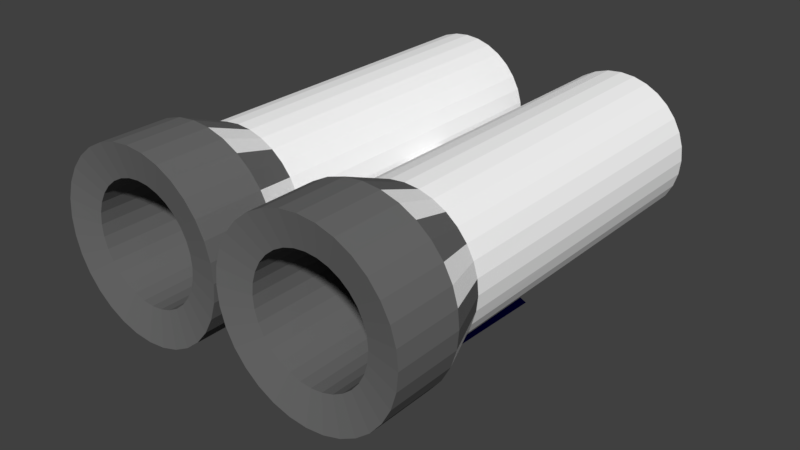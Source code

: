 # Source: ca_on_Upgraded.blend  (saved by Blender 2.78.0; exported with 4.5.12 LTS)
import bpy
from mathutils import Matrix  # noqa: F401  (used for matrix-valued properties, if any)

bpy.ops.wm.read_factory_settings(use_empty=True)
scene = bpy.context.scene
scene.name = 'Scene'

# ---- collections
col_collection_1 = bpy.data.collections.new('Collection 1'); scene.collection.children.link(col_collection_1)
col_collection_2 = bpy.data.collections.new('Collection 2'); scene.collection.children.link(col_collection_2)

# ---- materials (node trees are filled in below, after node groups)
mat_ca_on_body = bpy.data.materials.new('Cañon_body')
mat_ca_on_body.alpha_threshold = 0.0
mat_ca_on_body.use_transparent_shadow = False
mat_ca_on_body.diffuse_color = (1.0, 1.0, 1.0, 1.0)
mat_ca_on_body.roughness = 0.5
mat_ca_on_cabeza = bpy.data.materials.new('Cañon_cabeza')
mat_ca_on_cabeza.alpha_threshold = 0.0
mat_ca_on_cabeza.use_transparent_shadow = False
mat_ca_on_cabeza.diffuse_color = (0.1479, 0.1479, 0.1479, 1.0)
mat_ca_on_cabeza.roughness = 0.5
mat_ca_on_base1 = bpy.data.materials.new('Cañon_base1')
mat_ca_on_base1.alpha_threshold = 0.0
mat_ca_on_base1.use_transparent_shadow = False
mat_ca_on_base1.diffuse_color = (0.001291, 0.0, 0.2186, 1.0)
mat_ca_on_base1.roughness = 0.5
mat_ca_on_body_001 = bpy.data.materials.new('Cañon_body.001')
mat_ca_on_body_001.alpha_threshold = 0.0
mat_ca_on_body_001.use_transparent_shadow = False
mat_ca_on_body_001.diffuse_color = (1.0, 1.0, 1.0, 1.0)
mat_ca_on_body_001.roughness = 0.5
mat_ca_on_cabeza_001 = bpy.data.materials.new('Cañon_cabeza.001')
mat_ca_on_cabeza_001.alpha_threshold = 0.0
mat_ca_on_cabeza_001.use_transparent_shadow = False
mat_ca_on_cabeza_001.diffuse_color = (0.1479, 0.1479, 0.1479, 1.0)
mat_ca_on_cabeza_001.roughness = 0.5
mat_ca_on_base1_001 = bpy.data.materials.new('Cañon_base1.001')
mat_ca_on_base1_001.alpha_threshold = 0.0
mat_ca_on_base1_001.use_transparent_shadow = False
mat_ca_on_base1_001.diffuse_color = (0.001291, 0.0, 0.2186, 1.0)
mat_ca_on_base1_001.roughness = 0.5

# ---- material node trees

# ---- world
world_world = bpy.data.worlds.new('World'); scene.world = world_world
world_world.color = (0.05088, 0.05088, 0.05088)
world_world.use_sun_shadow = False
world_world.sun_shadow_jitter_overblur = 0.0
world_world.cycles.sampling_method = 'MANUAL'

# ---- meshes
me_cylinder_001 = bpy.data.meshes.new('Cylinder.001')
me_cylinder_001.from_pydata([(-0.05953, -0.09207, -0.03746), (-0.05937, 0.1892, -0.04686), (-0.05222, -0.09208, -0.03674), (-0.05023, 0.1892, -0.04596), (-0.0452, -0.09208, -0.03461), (-0.04143, 0.1892, -0.04329), (-0.03872, -0.09208, -0.03115), (-0.03333, 0.1892, -0.03896), (-0.03304, -0.09209, -0.02649), (-0.02622, 0.1892, -0.03313), (-0.02839, -0.09209, -0.02082), (-0.02039, 0.1892, -0.02602), (-0.02493, -0.09209, -0.01434), (-0.01606, 0.1892, -0.01792), (-0.02279, -0.0921, -0.007316), (-0.0134, 0.1891, -0.009127), (-0.02207, -0.0921, -9.384e-06), (-0.01249, 0.1891, 1.761e-05), (-0.02279, -0.0921, 0.007298), (-0.0134, 0.1891, 0.009162), (-0.02492, -0.0921, 0.01432), (-0.01606, 0.1891, 0.01796), (-0.02839, -0.0921, 0.0208), (-0.02039, 0.1891, 0.02606), (-0.03304, -0.09209, 0.02648), (-0.02622, 0.1892, 0.03316), (-0.03872, -0.09209, 0.03113), (-0.03333, 0.1892, 0.03899), (-0.04519, -0.09209, 0.03459), (-0.04143, 0.1892, 0.04332), (-0.05222, -0.09208, 0.03673), (-0.05022, 0.1892, 0.04599), (-0.05953, -0.09208, 0.03745), (-0.05937, 0.1892, 0.04689), (-0.06684, -0.09208, 0.03673), (-0.06851, 0.1892, 0.04599), (-0.07386, -0.09207, 0.03459), (-0.07731, 0.1892, 0.04333), (-0.08034, -0.09207, 0.03113), (-0.08541, 0.1892, 0.03899), (-0.08601, -0.09206, 0.02648), (-0.09251, 0.1892, 0.03316), (-0.09067, -0.09206, 0.0208), (-0.09834, 0.1892, 0.02606), (-0.09413, -0.09206, 0.01432), (-0.1027, 0.1892, 0.01796), (-0.09626, -0.09206, 0.007299), (-0.1053, 0.1892, 0.009164), (-0.09698, -0.09205, -8.49e-06), (-0.1062, 0.1892, 1.869e-05), (-0.09626, -0.09205, -0.007316), (-0.1053, 0.1892, -0.009126), (-0.09413, -0.09205, -0.01434), (-0.1027, 0.1892, -0.01792), (-0.09067, -0.09206, -0.02082), (-0.09835, 0.1892, -0.02602), (-0.08601, -0.09206, -0.02649), (-0.09252, 0.1892, -0.03313), (-0.08034, -0.09206, -0.03115), (-0.08541, 0.1892, -0.03896), (-0.07386, -0.09206, -0.03461), (-0.07731, 0.1892, -0.04329), (-0.06684, -0.09207, -0.03674), (-0.06852, 0.1892, -0.04596), (-0.05953, -0.09646, -0.0586), (-0.0481, -0.09647, -0.05748), (-0.03711, -0.09648, -0.05414), (-0.02698, -0.09648, -0.04873), (-0.0181, -0.09649, -0.04144), (-0.01081, -0.09649, -0.03256), (-0.005398, -0.0965, -0.02243), (-0.002063, -0.0965, -0.01144), (-0.0009372, -0.0965, -1.006e-05), (-0.002063, -0.0965, 0.01142), (-0.005397, -0.0965, 0.02241), (-0.01081, -0.0965, 0.03254), (-0.0181, -0.0965, 0.04142), (-0.02698, -0.09649, 0.04871), (-0.03711, -0.09649, 0.05412), (-0.0481, -0.09648, 0.05746), (-0.05953, -0.09648, 0.05858), (-0.07096, -0.09647, 0.05746), (-0.08195, -0.09646, 0.05412), (-0.09208, -0.09646, 0.04871), (-0.101, -0.09645, 0.04142), (-0.1082, -0.09645, 0.03254), (-0.1137, -0.09644, 0.02241), (-0.117, -0.09644, 0.01142), (-0.1181, -0.09644, -8.684e-06), (-0.117, -0.09644, -0.01144), (-0.1137, -0.09644, -0.02243), (-0.1083, -0.09644, -0.03256), (-0.101, -0.09644, -0.04144), (-0.09208, -0.09645, -0.04873), (-0.08195, -0.09645, -0.05414), (-0.07096, -0.09646, -0.05748), (-0.05946, 0.02512, -0.03745), (-0.05216, 0.02511, -0.03673), (-0.04513, 0.02511, -0.0346), (-0.03865, 0.0251, -0.03114), (-0.03298, 0.0251, -0.02648), (-0.02832, 0.0251, -0.02081), (-0.02486, 0.02509, -0.01433), (-0.02273, 0.02509, -0.007305), (-0.02201, 0.02509, 1.946e-06), (-0.02273, 0.02509, 0.007309), (-0.02486, 0.02509, 0.01434), (-0.02832, 0.02509, 0.02081), (-0.03298, 0.02509, 0.02649), (-0.03865, 0.0251, 0.03114), (-0.04513, 0.0251, 0.03461), (-0.05215, 0.0251, 0.03674), (-0.05946, 0.02511, 0.03746), (-0.06677, 0.02511, 0.03674), (-0.0738, 0.02512, 0.03461), (-0.08027, 0.02512, 0.03115), (-0.08595, 0.02512, 0.02649), (-0.0906, 0.02513, 0.02081), (-0.09407, 0.02513, 0.01434), (-0.0962, 0.02513, 0.00731), (-0.09692, 0.02513, 2.84e-06), (-0.0962, 0.02513, -0.007304), (-0.09407, 0.02513, -0.01433), (-0.09061, 0.02513, -0.02081), (-0.08595, 0.02513, -0.02648), (-0.08027, 0.02513, -0.03114), (-0.0738, 0.02512, -0.0346), (-0.06677, 0.02512, -0.03673), (-0.05945, 0.04855, -0.04687), (-0.0503, 0.04855, -0.04597), (-0.04151, 0.04854, -0.0433), (-0.03341, 0.04854, -0.03897), (-0.0263, 0.04853, -0.03314), (-0.02047, 0.04853, -0.02604), (-0.01614, 0.04853, -0.01793), (-0.01347, 0.04852, -0.009141), (-0.01257, 0.04852, 4.063e-06), (-0.01347, 0.04852, 0.009149), (-0.01614, 0.04852, 0.01794), (-0.02047, 0.04852, 0.02605), (-0.0263, 0.04853, 0.03315), (-0.03341, 0.04853, 0.03898), (-0.04151, 0.04853, 0.04331), (-0.0503, 0.04854, 0.04598), (-0.05945, 0.04854, 0.04688), (-0.06859, 0.04855, 0.04598), (-0.07739, 0.04856, 0.04331), (-0.08549, 0.04856, 0.03898), (-0.09259, 0.04856, 0.03315), (-0.09842, 0.04857, 0.02605), (-0.1028, 0.04857, 0.01794), (-0.1054, 0.04857, 0.00915), (-0.1063, 0.04858, 5.15e-06), (-0.1054, 0.04858, -0.00914), (-0.1028, 0.04858, -0.01793), (-0.09842, 0.04857, -0.02604), (-0.0926, 0.04857, -0.03314), (-0.08549, 0.04857, -0.03897), (-0.07739, 0.04856, -0.0433), (-0.06859, 0.04856, -0.04597), (-0.05034, -0.02176, -0.04598), (-0.04155, -0.02177, -0.04331), (-0.03345, -0.02177, -0.03898), (-0.02634, -0.02178, -0.03315), (-0.02051, -0.02178, -0.02604), (-0.01618, -0.02179, -0.01794), (-0.01351, -0.02179, -0.009148), (-0.01261, -0.02179, -2.713e-06), (-0.01351, -0.02179, 0.009142), (-0.01618, -0.02179, 0.01794), (-0.02051, -0.02179, 0.02604), (-0.02634, -0.02179, 0.03314), (-0.03345, -0.02178, 0.03897), (-0.04155, -0.02178, 0.0433), (-0.05034, -0.02177, 0.04597), (-0.05949, -0.02177, 0.04687), (-0.06863, -0.02176, 0.04597), (-0.07743, -0.02176, 0.0433), (-0.08553, -0.02175, 0.03897), (-0.09263, -0.02175, 0.03314), (-0.09846, -0.02174, 0.02604), (-0.1028, -0.02174, 0.01794), (-0.1055, -0.02174, 0.009143), (-0.1064, -0.02174, -1.625e-06), (-0.1055, -0.02174, -0.009146), (-0.1028, -0.02174, -0.01794), (-0.09846, -0.02174, -0.02604), (-0.09263, -0.02174, -0.03315), (-0.08553, -0.02174, -0.03898), (-0.07743, -0.02175, -0.04331), (-0.06863, -0.02175, -0.04598), (-0.05949, -0.02176, -0.04688), (-0.04808, -0.05253, -0.05747), (-0.03708, -0.05253, -0.05414), (-0.02695, -0.05254, -0.04872), (-0.01807, -0.05254, -0.04144), (-0.01079, -0.05255, -0.03256), (-0.005373, -0.05255, -0.02243), (-0.002038, -0.05256, -0.01144), (-0.0009124, -0.05256, -5.814e-06), (-0.002038, -0.05256, 0.01143), (-0.005372, -0.05256, 0.02242), (-0.01079, -0.05256, 0.03255), (-0.01807, -0.05255, 0.04143), (-0.02695, -0.05255, 0.04871), (-0.03708, -0.05254, 0.05413), (-0.04807, -0.05254, 0.05746), (-0.05951, -0.05253, 0.05859), (-0.07094, -0.05252, 0.05746), (-0.08193, -0.05252, 0.05413), (-0.09206, -0.05251, 0.04871), (-0.1009, -0.05251, 0.04143), (-0.1082, -0.0525, 0.03255), (-0.1136, -0.0525, 0.02242), (-0.117, -0.05249, 0.01143), (-0.1181, -0.05249, -4.443e-06), (-0.117, -0.05249, -0.01144), (-0.1136, -0.05249, -0.02243), (-0.1082, -0.05249, -0.03256), (-0.1009, -0.0525, -0.04144), (-0.09206, -0.0525, -0.04872), (-0.08193, -0.05251, -0.05414), (-0.07094, -0.05251, -0.05747), (-0.05951, -0.05252, -0.0586), (0.05942, -0.09207, -0.03746), (0.05958, 0.1892, -0.04686), (0.06673, -0.09208, -0.03674), (0.06873, 0.1892, -0.04596), (0.07376, -0.09208, -0.03461), (0.07752, 0.1892, -0.04329), (0.08023, -0.09208, -0.03115), (0.08562, 0.1892, -0.03896), (0.08591, -0.09209, -0.02649), (0.09273, 0.1892, -0.03313), (0.09057, -0.09209, -0.02082), (0.09856, 0.1892, -0.02602), (0.09403, -0.09209, -0.01434), (0.1029, 0.1892, -0.01792), (0.09616, -0.0921, -0.007316), (0.1056, 0.1891, -0.009127), (0.09688, -0.0921, -9.384e-06), (0.1065, 0.1891, 1.761e-05), (0.09616, -0.0921, 0.007298), (0.1056, 0.1891, 0.009162), (0.09403, -0.0921, 0.01432), (0.1029, 0.1891, 0.01796), (0.09057, -0.0921, 0.0208), (0.09856, 0.1891, 0.02606), (0.08591, -0.09209, 0.02648), (0.09273, 0.1892, 0.03316), (0.08023, -0.09209, 0.03113), (0.08563, 0.1892, 0.03899), (0.07376, -0.09209, 0.03459), (0.07752, 0.1892, 0.04332), (0.06673, -0.09208, 0.03673), (0.06873, 0.1892, 0.04599), (0.05942, -0.09208, 0.03745), (0.05958, 0.1892, 0.04689), (0.05212, -0.09208, 0.03673), (0.05044, 0.1892, 0.04599), (0.04509, -0.09207, 0.03459), (0.04164, 0.1892, 0.04333), (0.03862, -0.09207, 0.03113), (0.03354, 0.1892, 0.03899), (0.03294, -0.09206, 0.02648), (0.02644, 0.1892, 0.03316), (0.02828, -0.09206, 0.0208), (0.02061, 0.1892, 0.02606), (0.02482, -0.09206, 0.01432), (0.01628, 0.1892, 0.01796), (0.02269, -0.09206, 0.007299), (0.01361, 0.1892, 0.009164), (0.02197, -0.09205, -8.49e-06), (0.01271, 0.1892, 1.869e-05), (0.02269, -0.09205, -0.007316), (0.01361, 0.1892, -0.009126), (0.02482, -0.09205, -0.01434), (0.01628, 0.1892, -0.01792), (0.02828, -0.09206, -0.02082), (0.02061, 0.1892, -0.02602), (0.03294, -0.09206, -0.02649), (0.02644, 0.1892, -0.03313), (0.03861, -0.09206, -0.03115), (0.03354, 0.1892, -0.03896), (0.04509, -0.09206, -0.03461), (0.04164, 0.1892, -0.04329), (0.05212, -0.09207, -0.03674), (0.05044, 0.1892, -0.04596), (0.05942, -0.09646, -0.0586), (0.07085, -0.09647, -0.05748), (0.08184, -0.09648, -0.05414), (0.09197, -0.09648, -0.04873), (0.1009, -0.09649, -0.04144), (0.1081, -0.09649, -0.03256), (0.1136, -0.0965, -0.02243), (0.1169, -0.0965, -0.01144), (0.118, -0.0965, -1.006e-05), (0.1169, -0.0965, 0.01142), (0.1136, -0.0965, 0.02241), (0.1081, -0.0965, 0.03254), (0.1009, -0.0965, 0.04142), (0.09197, -0.09649, 0.04871), (0.08184, -0.09649, 0.05412), (0.07085, -0.09648, 0.05746), (0.05942, -0.09648, 0.05858), (0.04799, -0.09647, 0.05746), (0.037, -0.09646, 0.05412), (0.02687, -0.09646, 0.04871), (0.01799, -0.09645, 0.04142), (0.0107, -0.09645, 0.03254), (0.005288, -0.09644, 0.02241), (0.001953, -0.09644, 0.01142), (0.0008272, -0.09644, -8.684e-06), (0.001953, -0.09644, -0.01144), (0.005287, -0.09644, -0.02243), (0.0107, -0.09644, -0.03256), (0.01799, -0.09644, -0.04144), (0.02687, -0.09645, -0.04873), (0.037, -0.09645, -0.05414), (0.04799, -0.09646, -0.05748), (0.05949, 0.02512, -0.03745), (0.0668, 0.02511, -0.03673), (0.07382, 0.02511, -0.0346), (0.0803, 0.0251, -0.03114), (0.08597, 0.0251, -0.02648), (0.09063, 0.0251, -0.02081), (0.09409, 0.02509, -0.01433), (0.09622, 0.02509, -0.007305), (0.09694, 0.02509, 1.946e-06), (0.09622, 0.02509, 0.007309), (0.09409, 0.02509, 0.01434), (0.09063, 0.02509, 0.02081), (0.08597, 0.02509, 0.02649), (0.0803, 0.0251, 0.03114), (0.07382, 0.0251, 0.03461), (0.0668, 0.0251, 0.03674), (0.05949, 0.02511, 0.03746), (0.05218, 0.02511, 0.03674), (0.04516, 0.02512, 0.03461), (0.03868, 0.02512, 0.03115), (0.03301, 0.02512, 0.02649), (0.02835, 0.02513, 0.02081), (0.02489, 0.02513, 0.01434), (0.02275, 0.02513, 0.00731), (0.02204, 0.02513, 2.84e-06), (0.02275, 0.02513, -0.007304), (0.02489, 0.02513, -0.01433), (0.02835, 0.02513, -0.02081), (0.033, 0.02513, -0.02648), (0.03868, 0.02513, -0.03114), (0.04516, 0.02512, -0.0346), (0.05218, 0.02512, -0.03673), (0.0595, 0.04855, -0.04687), (0.06865, 0.04855, -0.04597), (0.07744, 0.04854, -0.0433), (0.08554, 0.04854, -0.03897), (0.09265, 0.04853, -0.03314), (0.09848, 0.04853, -0.02604), (0.1028, 0.04853, -0.01793), (0.1055, 0.04852, -0.009141), (0.1064, 0.04852, 4.063e-06), (0.1055, 0.04852, 0.009149), (0.1028, 0.04852, 0.01794), (0.09848, 0.04852, 0.02605), (0.09265, 0.04853, 0.03315), (0.08555, 0.04853, 0.03898), (0.07744, 0.04853, 0.04331), (0.06865, 0.04854, 0.04598), (0.0595, 0.04854, 0.04688), (0.05036, 0.04855, 0.04598), (0.04157, 0.04856, 0.04331), (0.03346, 0.04856, 0.03898), (0.02636, 0.04856, 0.03315), (0.02053, 0.04857, 0.02605), (0.0162, 0.04857, 0.01794), (0.01353, 0.04857, 0.00915), (0.01263, 0.04858, 5.15e-06), (0.01353, 0.04858, -0.00914), (0.0162, 0.04858, -0.01793), (0.02053, 0.04857, -0.02604), (0.02636, 0.04857, -0.03314), (0.03346, 0.04857, -0.03897), (0.04156, 0.04856, -0.0433), (0.05036, 0.04856, -0.04597), (0.06861, -0.02176, -0.04598), (0.0774, -0.02177, -0.04331), (0.08551, -0.02177, -0.03898), (0.09261, -0.02178, -0.03315), (0.09844, -0.02178, -0.02604), (0.1028, -0.02179, -0.01794), (0.1054, -0.02179, -0.009148), (0.1063, -0.02179, -2.713e-06), (0.1054, -0.02179, 0.009142), (0.1028, -0.02179, 0.01794), (0.09844, -0.02179, 0.02604), (0.09261, -0.02179, 0.03314), (0.08551, -0.02178, 0.03897), (0.0774, -0.02178, 0.0433), (0.06861, -0.02177, 0.04597), (0.05946, -0.02177, 0.04687), (0.05032, -0.02176, 0.04597), (0.04153, -0.02176, 0.0433), (0.03342, -0.02175, 0.03897), (0.02632, -0.02175, 0.03314), (0.02049, -0.02174, 0.02604), (0.01616, -0.02174, 0.01794), (0.01349, -0.02174, 0.009143), (0.01259, -0.02174, -1.625e-06), (0.01349, -0.02174, -0.009146), (0.01616, -0.02174, -0.01794), (0.02049, -0.02174, -0.02604), (0.02632, -0.02174, -0.03315), (0.03342, -0.02174, -0.03898), (0.04152, -0.02175, -0.04331), (0.05032, -0.02175, -0.04598), (0.05946, -0.02176, -0.04688), (0.07088, -0.05253, -0.05747), (0.08187, -0.05253, -0.05414), (0.092, -0.05254, -0.04872), (0.1009, -0.05254, -0.04144), (0.1082, -0.05255, -0.03256), (0.1136, -0.05255, -0.02243), (0.1169, -0.05256, -0.01144), (0.118, -0.05256, -5.814e-06), (0.1169, -0.05256, 0.01143), (0.1136, -0.05256, 0.02242), (0.1082, -0.05256, 0.03255), (0.1009, -0.05255, 0.04143), (0.092, -0.05255, 0.04871), (0.08187, -0.05254, 0.05413), (0.07088, -0.05254, 0.05746), (0.05945, -0.05253, 0.05859), (0.04802, -0.05252, 0.05746), (0.03702, -0.05252, 0.05413), (0.02689, -0.05251, 0.04871), (0.01801, -0.05251, 0.04143), (0.01073, -0.0525, 0.03255), (0.005313, -0.0525, 0.02242), (0.001978, -0.05249, 0.01143), (0.0008522, -0.05249, -4.443e-06), (0.001978, -0.05249, -0.01144), (0.005312, -0.05249, -0.02243), (0.01073, -0.05249, -0.03256), (0.01801, -0.0525, -0.04144), (0.02689, -0.0525, -0.04872), (0.03702, -0.05251, -0.05414), (0.04801, -0.05251, -0.05747), (0.05945, -0.05252, -0.0586), (-0.02043, 0.1188, -0.02603), (-0.0161, 0.1188, -0.01793), (-0.01344, 0.1188, -0.009134), (-0.01253, 0.1188, 1.084e-05), (-0.01344, 0.1188, 0.009156), (-0.0161, 0.1188, 0.01795), (-0.02043, 0.1188, 0.02605), (-0.02626, 0.1188, 0.03316), (-0.03337, 0.1188, 0.03899), (-0.04147, 0.1188, 0.04332), (-0.05026, 0.1189, 0.04599), (-0.05941, 0.1189, 0.04689), (-0.06855, 0.1189, 0.04599), (-0.07735, 0.1189, 0.04332), (-0.08545, 0.1189, 0.03899), (-0.09255, 0.1189, 0.03316), (-0.09838, 0.1189, 0.02605), (-0.1027, 0.1189, 0.01795), (-0.1054, 0.1189, 0.009157), (-0.1063, 0.1189, 1.192e-05), (-0.1054, 0.1189, -0.009133), (-0.1027, 0.1189, -0.01793), (-0.09838, 0.1189, -0.02603), (-0.03337, 0.1189, -0.03896), (-0.02626, 0.1188, -0.03313), (-0.09256, 0.1189, -0.03313), (-0.08545, 0.1189, -0.03896), (-0.04147, 0.1189, -0.0433), (-0.05027, 0.1189, -0.04596), (-0.06855, 0.1189, -0.04596), (-0.05941, 0.1189, -0.04686), (-0.07735, 0.1189, -0.0433), (0.09852, 0.1188, -0.02603), (0.1028, 0.1188, -0.01793), (0.1055, 0.1188, -0.009134), (0.1064, 0.1188, 1.084e-05), (0.1055, 0.1188, 0.009156), (0.1028, 0.1188, 0.01795), (0.09852, 0.1188, 0.02605), (0.09269, 0.1188, 0.03316), (0.08559, 0.1188, 0.03899), (0.07748, 0.1188, 0.04332), (0.06869, 0.1189, 0.04599), (0.05954, 0.1189, 0.04689), (0.0504, 0.1189, 0.04599), (0.0416, 0.1189, 0.04332), (0.0335, 0.1189, 0.03899), (0.0264, 0.1189, 0.03316), (0.02057, 0.1189, 0.02605), (0.01624, 0.1189, 0.01795), (0.01357, 0.1189, 0.009157), (0.01267, 0.1189, 1.192e-05), (0.01357, 0.1189, -0.009133), (0.01624, 0.1189, -0.01793), (0.02057, 0.1189, -0.02603), (0.08558, 0.1189, -0.03896), (0.09269, 0.1188, -0.03313), (0.0264, 0.1189, -0.03313), (0.0335, 0.1189, -0.03896), (0.07748, 0.1189, -0.0433), (0.06869, 0.1189, -0.04596), (0.0504, 0.1189, -0.04596), (0.05954, 0.1189, -0.04686), (0.0416, 0.1189, -0.0433), (-1.863e-09, 0.1013, 8.995e-06), (-0.01345, 0.08368, 0.009152), (-0.01346, 0.08368, -0.009137), (0.01355, 0.08373, -0.009136), (0.01355, 0.08373, 0.009153), (-0.01347, 0.0661, -0.009139), (-0.01256, 0.0661, 5.757e-06), (-0.01346, 0.0661, 0.009151), (-0.01302, 0.04852, 0.004576), (-0.01302, 0.04852, -0.004568), (-0.01298, 0.1188, 0.004583), (-0.01298, 0.1188, -0.004562), (-0.01254, 0.1013, 9.144e-06), (-0.01344, 0.1013, 0.009154), (-0.01345, 0.1013, -0.009136), (-0.013, 0.08368, 0.00458), (-0.013, 0.08368, -0.004565), (-0.01301, 0.0661, -0.004567), (-0.01301, 0.0661, 0.004578), (-0.01299, 0.1013, -0.004563), (-0.01299, 0.1013, 0.004582), (0.01354, 0.06615, 0.009152), (0.01264, 0.06615, 6.843e-06), (0.01354, 0.06615, -0.009138), (0.01308, 0.04858, -0.004567), (0.01308, 0.04857, 0.004578), (0.01312, 0.1189, -0.004561), (0.01312, 0.1189, 0.004584), (0.01266, 0.1013, 1.023e-05), (0.01356, 0.1013, -0.009135), (0.01356, 0.1013, 0.009155), (0.0131, 0.08373, -0.004564), (0.0131, 0.08373, 0.004581), (0.01309, 0.06615, 0.004579), (0.01309, 0.06615, -0.004566), (0.01311, 0.1013, 0.004583), (0.01311, 0.1013, -0.004562), (-1.863e-09, 0.08367, -0.004565), (-1.863e-09, 0.06609, 5.608e-06), (-1.863e-09, 0.08367, 0.00458), (1.723e-08, 0.06609, -0.004567), (-1.863e-09, 0.06609, 0.004578), (-1.863e-09, 0.1013, -0.004563), (-1.863e-09, 0.1013, 0.004581)], [], [(475, 5, 7, 471), (472, 9, 11, 448), (448, 11, 13, 449), (449, 13, 15, 450), (450, 15, 17, 451, 523), (451, 17, 19, 452, 522), (452, 19, 21, 453), (453, 21, 23, 454), (454, 23, 25, 455), (455, 25, 27, 456), (456, 27, 29, 457), (457, 29, 31, 458), (458, 31, 33, 459), (459, 33, 35, 460), (460, 35, 37, 461), (461, 37, 39, 462), (462, 39, 41, 463), (463, 41, 43, 464), (464, 43, 45, 465), (465, 45, 47, 466), (466, 47, 49, 467), (467, 49, 51, 468), (468, 51, 53, 469), (469, 53, 55, 470), (470, 55, 57, 473), (474, 59, 61, 479), (3, 1, 63, 61, 59, 57, 55, 53, 51, 49, 47, 45, 43, 41, 39, 37, 35, 33, 31, 29, 27, 25, 23, 21, 19, 17, 15, 13, 11, 9, 7, 5), (12, 14, 103, 102), (2, 0, 64, 65), (4, 2, 65, 66), (6, 4, 66, 67), (8, 6, 67, 68), (10, 8, 68, 69), (12, 10, 69, 70), (14, 12, 70, 71), (16, 14, 71, 72), (18, 16, 72, 73), (20, 18, 73, 74), (22, 20, 74, 75), (24, 22, 75, 76), (26, 24, 76, 77), (28, 26, 77, 78), (30, 28, 78, 79), (32, 30, 79, 80), (34, 32, 80, 81), (36, 34, 81, 82), (38, 36, 82, 83), (40, 38, 83, 84), (42, 40, 84, 85), (44, 42, 85, 86), (46, 44, 86, 87), (48, 46, 87, 88), (50, 48, 88, 89), (52, 50, 89, 90), (54, 52, 90, 91), (56, 54, 91, 92), (58, 56, 92, 93), (60, 58, 93, 94), (62, 60, 94, 95), (0, 62, 95, 64), (96, 97, 98, 99, 100, 101, 102, 103, 104, 105, 106, 107, 108, 109, 110, 111, 112, 113, 114, 115, 116, 117, 118, 119, 120, 121, 122, 123, 124, 125, 126, 127), (40, 42, 117, 116), (14, 16, 104, 103), (42, 44, 118, 117), (16, 18, 105, 104), (44, 46, 119, 118), (18, 20, 106, 105), (46, 48, 120, 119), (20, 22, 107, 106), (48, 50, 121, 120), (22, 24, 108, 107), (50, 52, 122, 121), (24, 26, 109, 108), (52, 54, 123, 122), (26, 28, 110, 109), (0, 2, 97, 96), (54, 56, 124, 123), (28, 30, 111, 110), (2, 4, 98, 97), (56, 58, 125, 124), (30, 32, 112, 111), (4, 6, 99, 98), (58, 60, 126, 125), (32, 34, 113, 112), (6, 8, 100, 99), (60, 62, 127, 126), (34, 36, 114, 113), (8, 10, 101, 100), (62, 0, 96, 127), (36, 38, 115, 114), (10, 12, 102, 101), (38, 40, 116, 115), (190, 159, 128, 191), (189, 158, 159, 190), (188, 157, 158, 189), (187, 156, 157, 188), (186, 155, 156, 187), (185, 154, 155, 186), (184, 153, 154, 185), (183, 152, 153, 184), (182, 151, 152, 183), (181, 150, 151, 182), (180, 149, 150, 181), (179, 148, 149, 180), (178, 147, 148, 179), (177, 146, 147, 178), (176, 145, 146, 177), (175, 144, 145, 176), (174, 143, 144, 175), (173, 142, 143, 174), (172, 141, 142, 173), (171, 140, 141, 172), (170, 139, 140, 171), (169, 138, 139, 170), (168, 137, 138, 169), (167, 136, 520, 137, 168), (166, 135, 521, 136, 167), (165, 134, 135, 166), (164, 133, 134, 165), (163, 132, 133, 164), (162, 131, 132, 163), (161, 130, 131, 162), (160, 129, 130, 161), (191, 128, 129, 160), (223, 191, 160, 192), (192, 160, 161, 193), (193, 161, 162, 194), (194, 162, 163, 195), (195, 163, 164, 196), (196, 164, 165, 197), (197, 165, 166, 198), (198, 166, 167, 199), (199, 167, 168, 200), (200, 168, 169, 201), (201, 169, 170, 202), (202, 170, 171, 203), (203, 171, 172, 204), (204, 172, 173, 205), (205, 173, 174, 206), (206, 174, 175, 207), (207, 175, 176, 208), (208, 176, 177, 209), (209, 177, 178, 210), (210, 178, 179, 211), (211, 179, 180, 212), (212, 180, 181, 213), (213, 181, 182, 214), (214, 182, 183, 215), (215, 183, 184, 216), (216, 184, 185, 217), (217, 185, 186, 218), (218, 186, 187, 219), (219, 187, 188, 220), (220, 188, 189, 221), (221, 189, 190, 222), (222, 190, 191, 223), (95, 222, 223, 64), (94, 221, 222, 95), (93, 220, 221, 94), (92, 219, 220, 93), (91, 218, 219, 92), (90, 217, 218, 91), (89, 216, 217, 90), (88, 215, 216, 89), (87, 214, 215, 88), (86, 213, 214, 87), (85, 212, 213, 86), (84, 211, 212, 85), (83, 210, 211, 84), (82, 209, 210, 83), (81, 208, 209, 82), (80, 207, 208, 81), (79, 206, 207, 80), (78, 205, 206, 79), (77, 204, 205, 78), (76, 203, 204, 77), (75, 202, 203, 76), (74, 201, 202, 75), (73, 200, 201, 74), (72, 199, 200, 73), (71, 198, 199, 72), (70, 197, 198, 71), (69, 196, 197, 70), (68, 195, 196, 69), (67, 194, 195, 68), (66, 193, 194, 67), (65, 192, 193, 66), (64, 223, 192, 65), (474, 157, 156, 473), (472, 132, 131, 471), (478, 128, 159, 477), (476, 3, 5, 475), (476, 478, 1, 3), (479, 61, 63, 477), (507, 229, 231, 503), (504, 233, 235, 480), (480, 235, 237, 481), (481, 237, 239, 482), (482, 239, 241, 483), (483, 241, 243, 484), (484, 243, 245, 485), (485, 245, 247, 486), (486, 247, 249, 487), (487, 249, 251, 488), (488, 251, 253, 489), (489, 253, 255, 490), (490, 255, 257, 491), (491, 257, 259, 492), (492, 259, 261, 493), (493, 261, 263, 494), (494, 263, 265, 495), (495, 265, 267, 496), (496, 267, 269, 497), (497, 269, 271, 498), (498, 271, 273, 499, 539), (499, 273, 275, 500, 538), (500, 275, 277, 501), (501, 277, 279, 502), (502, 279, 281, 505), (506, 283, 285, 511), (227, 225, 287, 285, 283, 281, 279, 277, 275, 273, 271, 269, 267, 265, 263, 261, 259, 257, 255, 253, 251, 249, 247, 245, 243, 241, 239, 237, 235, 233, 231, 229), (236, 238, 327, 326), (226, 224, 288, 289), (228, 226, 289, 290), (230, 228, 290, 291), (232, 230, 291, 292), (234, 232, 292, 293), (236, 234, 293, 294), (238, 236, 294, 295), (240, 238, 295, 296), (242, 240, 296, 297), (244, 242, 297, 298), (246, 244, 298, 299), (248, 246, 299, 300), (250, 248, 300, 301), (252, 250, 301, 302), (254, 252, 302, 303), (256, 254, 303, 304), (258, 256, 304, 305), (260, 258, 305, 306), (262, 260, 306, 307), (264, 262, 307, 308), (266, 264, 308, 309), (268, 266, 309, 310), (270, 268, 310, 311), (272, 270, 311, 312), (274, 272, 312, 313), (276, 274, 313, 314), (278, 276, 314, 315), (280, 278, 315, 316), (282, 280, 316, 317), (284, 282, 317, 318), (286, 284, 318, 319), (224, 286, 319, 288), (320, 321, 322, 323, 324, 325, 326, 327, 328, 329, 330, 331, 332, 333, 334, 335, 336, 337, 338, 339, 340, 341, 342, 343, 344, 345, 346, 347, 348, 349, 350, 351), (264, 266, 341, 340), (238, 240, 328, 327), (266, 268, 342, 341), (240, 242, 329, 328), (268, 270, 343, 342), (242, 244, 330, 329), (270, 272, 344, 343), (244, 246, 331, 330), (272, 274, 345, 344), (246, 248, 332, 331), (274, 276, 346, 345), (248, 250, 333, 332), (276, 278, 347, 346), (250, 252, 334, 333), (224, 226, 321, 320), (278, 280, 348, 347), (252, 254, 335, 334), (226, 228, 322, 321), (280, 282, 349, 348), (254, 256, 336, 335), (228, 230, 323, 322), (282, 284, 350, 349), (256, 258, 337, 336), (230, 232, 324, 323), (284, 286, 351, 350), (258, 260, 338, 337), (232, 234, 325, 324), (286, 224, 320, 351), (260, 262, 339, 338), (234, 236, 326, 325), (262, 264, 340, 339), (414, 383, 352, 415), (413, 382, 383, 414), (412, 381, 382, 413), (411, 380, 381, 412), (410, 379, 380, 411), (409, 378, 379, 410), (408, 377, 378, 409), (407, 376, 536, 377, 408), (406, 375, 537, 376, 407), (405, 374, 375, 406), (404, 373, 374, 405), (403, 372, 373, 404), (402, 371, 372, 403), (401, 370, 371, 402), (400, 369, 370, 401), (399, 368, 369, 400), (398, 367, 368, 399), (397, 366, 367, 398), (396, 365, 366, 397), (395, 364, 365, 396), (394, 363, 364, 395), (393, 362, 363, 394), (392, 361, 362, 393), (391, 360, 361, 392), (390, 359, 360, 391), (389, 358, 359, 390), (388, 357, 358, 389), (387, 356, 357, 388), (386, 355, 356, 387), (385, 354, 355, 386), (384, 353, 354, 385), (415, 352, 353, 384), (447, 415, 384, 416), (416, 384, 385, 417), (417, 385, 386, 418), (418, 386, 387, 419), (419, 387, 388, 420), (420, 388, 389, 421), (421, 389, 390, 422), (422, 390, 391, 423), (423, 391, 392, 424), (424, 392, 393, 425), (425, 393, 394, 426), (426, 394, 395, 427), (427, 395, 396, 428), (428, 396, 397, 429), (429, 397, 398, 430), (430, 398, 399, 431), (431, 399, 400, 432), (432, 400, 401, 433), (433, 401, 402, 434), (434, 402, 403, 435), (435, 403, 404, 436), (436, 404, 405, 437), (437, 405, 406, 438), (438, 406, 407, 439), (439, 407, 408, 440), (440, 408, 409, 441), (441, 409, 410, 442), (442, 410, 411, 443), (443, 411, 412, 444), (444, 412, 413, 445), (445, 413, 414, 446), (446, 414, 415, 447), (319, 446, 447, 288), (318, 445, 446, 319), (317, 444, 445, 318), (316, 443, 444, 317), (315, 442, 443, 316), (314, 441, 442, 315), (313, 440, 441, 314), (312, 439, 440, 313), (311, 438, 439, 312), (310, 437, 438, 311), (309, 436, 437, 310), (308, 435, 436, 309), (307, 434, 435, 308), (306, 433, 434, 307), (305, 432, 433, 306), (304, 431, 432, 305), (303, 430, 431, 304), (302, 429, 430, 303), (301, 428, 429, 302), (300, 427, 428, 301), (299, 426, 427, 300), (298, 425, 426, 299), (297, 424, 425, 298), (296, 423, 424, 297), (295, 422, 423, 296), (294, 421, 422, 295), (293, 420, 421, 294), (292, 419, 420, 293), (291, 418, 419, 292), (290, 417, 418, 291), (289, 416, 417, 290), (288, 447, 416, 289), (506, 381, 380, 505), (504, 356, 355, 503), (510, 352, 383, 509), (508, 227, 229, 507), (508, 510, 225, 227), (511, 285, 287, 509), (382, 511, 509, 383), (353, 352, 510, 508), (353, 508, 507, 354), (225, 510, 509, 287), (233, 504, 503, 231), (283, 506, 505, 281), (381, 506, 511, 382), (379, 502, 505, 380), (378, 501, 502, 379), (377, 535, 515, 541, 500, 501, 378), (548, 538, 500, 541), (547, 539, 499, 540), (374, 497, 498, 542, 516, 533, 375), (373, 496, 497, 374), (372, 495, 496, 373), (371, 494, 495, 372), (370, 493, 494, 371), (369, 492, 493, 370), (368, 491, 492, 369), (367, 490, 491, 368), (366, 489, 490, 367), (365, 488, 489, 366), (364, 487, 488, 365), (363, 486, 487, 364), (362, 485, 486, 363), (361, 484, 485, 362), (360, 483, 484, 361), (359, 482, 483, 360), (358, 481, 482, 359), (357, 480, 481, 358), (356, 504, 480, 357), (354, 507, 503, 355), (158, 479, 477, 159), (129, 128, 478, 476), (129, 476, 475, 130), (1, 478, 477, 63), (9, 472, 471, 7), (59, 474, 473, 57), (157, 474, 479, 158), (155, 470, 473, 156), (154, 469, 470, 155), (153, 468, 469, 154), (152, 467, 468, 153), (151, 466, 467, 152), (150, 465, 466, 151), (149, 464, 465, 150), (148, 463, 464, 149), (147, 462, 463, 148), (146, 461, 462, 147), (145, 460, 461, 146), (144, 459, 460, 145), (143, 458, 459, 144), (142, 457, 458, 143), (141, 456, 457, 142), (140, 455, 456, 141), (139, 454, 455, 140), (138, 453, 454, 139), (137, 519, 513, 525, 452, 453, 138), (532, 522, 452, 525), (531, 523, 451, 524), (134, 449, 450, 526, 514, 517, 135), (133, 448, 449, 134), (132, 472, 448, 133), (130, 475, 471, 131), (546, 543, 515, 535), (546, 534, 550, 552), (530, 527, 513, 519), (518, 529, 552, 550), (521, 529, 518, 136), (135, 517, 529, 521), (517, 514, 528, 529), (520, 530, 519, 137), (136, 518, 530, 520), (524, 532, 555, 512), (531, 524, 512, 554), (514, 526, 531, 528), (526, 450, 523, 531), (527, 532, 525, 513), (528, 531, 554, 549), (524, 451, 522, 532), (537, 545, 534, 376), (375, 533, 545, 537), (533, 516, 544, 545), (536, 546, 535, 377), (376, 534, 546, 536), (543, 546, 552, 549), (534, 545, 553, 550), (516, 542, 547, 544), (542, 498, 539, 547), (543, 548, 541, 515), (540, 548, 554, 512), (540, 499, 538, 548), (548, 543, 549, 554), (545, 544, 551, 553), (544, 547, 555, 551), (547, 540, 512, 555), (527, 530, 553, 551), (530, 518, 550, 553), (532, 527, 551, 555), (529, 528, 549, 552)])
me_cylinder_001.polygons.foreach_set('material_index', [0, 0, 0, 0, 0, 0, 0, 0, 0, 0, 0, 0, 0, 0, 0, 0, 0, 0, 0, 0, 0, 0, 0, 0, 0, 0, 0, 1, 1, 1, 1, 1, 1, 1, 1, 1, 1, 1, 1, 1, 1, 1, 1, 1, 1, 1, 1, 1, 1, 1, 1, 1, 1, 1, 1, 1, 1, 1, 1, 1, 1, 1, 1, 1, 1, 1, 1, 1, 1, 1, 1, 1, 1, 1, 1, 1, 1, 1, 1, 1, 1, 1, 1, 1, 1, 1, 1, 1, 1, 1, 1, 1, 0, 0, 0, 0, 0, 0, 0, 0, 0, 0, 0, 0, 0, 0, 0, 0, 0, 0, 0, 0, 0, 0, 0, 0, 0, 0, 0, 0, 0, 0, 0, 0, 1, 0, 0, 1, 1, 0, 0, 1, 1, 0, 0, 1, 1, 0, 0, 1, 1, 0, 0, 1, 1, 0, 0, 1, 1, 0, 0, 1, 1, 0, 0, 1, 1, 1, 1, 1, 1, 1, 1, 1, 1, 1, 1, 1, 1, 1, 1, 1, 1, 1, 1, 1, 1, 1, 1, 1, 1, 1, 1, 1, 1, 1, 1, 1, 0, 0, 0, 0, 0, 0, 0, 0, 0, 0, 0, 0, 0, 0, 0, 0, 0, 0, 0, 0, 0, 0, 0, 0, 0, 0, 0, 0, 0, 0, 0, 0, 0, 1, 1, 1, 1, 1, 1, 1, 1, 1, 1, 1, 1, 1, 1, 1, 1, 1, 1, 1, 1, 1, 1, 1, 1, 1, 1, 1, 1, 1, 1, 1, 1, 1, 1, 1, 1, 1, 1, 1, 1, 1, 1, 1, 1, 1, 1, 1, 1, 1, 1, 1, 1, 1, 1, 1, 1, 1, 1, 1, 1, 1, 1, 1, 1, 1, 0, 0, 0, 0, 0, 0, 0, 0, 0, 0, 0, 0, 0, 0, 0, 0, 0, 0, 0, 0, 0, 0, 0, 0, 0, 0, 0, 0, 0, 0, 0, 0, 1, 0, 0, 1, 1, 0, 0, 1, 1, 0, 0, 1, 1, 0, 0, 1, 1, 0, 0, 1, 1, 0, 0, 1, 1, 0, 0, 1, 1, 0, 0, 1, 1, 1, 1, 1, 1, 1, 1, 1, 1, 1, 1, 1, 1, 1, 1, 1, 1, 1, 1, 1, 1, 1, 1, 1, 1, 1, 1, 1, 1, 1, 1, 1, 0, 0, 0, 0, 0, 0, 0, 0, 0, 0, 0, 0, 0, 0, 0, 0, 0, 0, 0, 0, 0, 0, 0, 0, 0, 0, 0, 0, 0, 0, 0, 0, 0, 0, 0, 0, 0, 0, 0, 0, 0, 0, 0, 0, 0, 0, 0, 0, 0, 0, 0, 0, 0, 0, 0, 0, 0, 0, 0, 0, 0, 0, 0, 0, 0, 0, 0, 0, 0, 0, 0, 0, 0, 0, 0, 0, 0, 0, 0, 0, 0, 0, 0, 0, 0, 0, 0, 0, 0, 0, 0, 0, 0, 0, 0, 0, 0, 0, 0, 0, 0, 0, 0, 0, 0, 0])
me_cylinder_001.materials.append(mat_ca_on_body)
me_cylinder_001.materials.append(mat_ca_on_cabeza)
me_cylinder_001.materials.append(mat_ca_on_base1)
me_cylinder_001.use_remesh_preserve_volume = False
me_cylinder_001.use_remesh_preserve_attributes = False
me_cylinder_001.use_mirror_vertex_groups = False
me_cylinder_001.update()
me_cylinder_000 = bpy.data.meshes.new('Cylinder.000')
me_cylinder_000.from_pydata([(0.02213, 0.03877, 0.02836), (-0.001325, -0.03953, 0.02782), (-0.02189, -0.03877, 0.02822), (-0.02044, 0.0007525, 0.02823), (-0.002058, -0.06148, 0.001049), (0.03218, -0.001165, 0.001158), (0.03443, 0.06032, 0.001181), (0.001572, 0.03952, 0.02785), (0.01924, -0.04028, 0.02832), (-0.01899, 0.04028, 0.02825), (0.02068, -0.0007544, 0.02834), (0.0001948, 6.893e-06, 0.001073), (0.02993, -0.06265, 0.001134), (-0.03179, 0.001179, 0.0009879), (-0.03404, -0.0603, 0.0009641), (-0.02954, 0.06266, 0.001012), (0.002448, 0.06149, 0.001096), (0.01185, 0.03915, 0.0281), (0.02141, 0.01901, 0.02835), (-0.02116, -0.01901, 0.02822), (-0.01161, -0.03915, 0.02802), (-0.01972, 0.02051, 0.02824), (0.008956, -0.0399, 0.02807), (0.01996, -0.02052, 0.02833), (-0.00871, 0.0399, 0.02805), (0.01877, -0.0006843, 0.02822), (-0.01853, 0.0006824, 0.02812), (0.000806, 0.01865, 0.02818), (-0.0005607, -0.01865, 0.02817), (0.01283, -0.01367, 0.0282), (0.01379, 0.0127, 0.02821), (-0.01258, 0.01367, 0.02814), (-0.01355, -0.0127, 0.02813), (-0.01859, 0.0006755, 0.05212), (5.833e-05, -7.849e-06, 0.05229), (0.000742, 0.01864, 0.05218), (0.01871, -0.0006912, 0.05222), (-0.0006247, -0.01866, 0.05217), (0.01276, -0.01368, 0.0522), (0.01373, 0.0127, 0.05221), (-0.01264, 0.01366, 0.05214), (-0.01361, -0.01271, 0.05213), (-0.01358, -0.01271, 0.04013), (-0.0005927, -0.01865, 0.04017), (0.01376, 0.0127, 0.04021), (0.000774, 0.01864, 0.04018), (0.01279, -0.01367, 0.0402), (0.01874, -0.0006877, 0.04022), (-0.01261, 0.01367, 0.04014), (-0.01856, 0.000679, 0.04012), (-0.01356, -0.01271, 0.03413), (-0.0006087, -0.01866, 0.04617), (0.01378, 0.0127, 0.03421), (0.000758, 0.01864, 0.04618), (0.01278, -0.01368, 0.0462), (0.01872, -0.0006894, 0.04622), (-0.01263, 0.01366, 0.04614), (-0.01857, 0.0006773, 0.04612), (-0.0136, -0.01271, 0.04613), (-0.0005767, -0.01865, 0.03417), (0.01374, 0.0127, 0.04621), (0.00079, 0.01865, 0.03418), (0.01281, -0.01367, 0.0342), (0.01876, -0.000686, 0.03422), (-0.0126, 0.01367, 0.03414), (-0.01854, 0.0006807, 0.03412), (-0.01356, -0.01271, 0.03113), (-0.0006167, -0.01866, 0.04917), (0.01378, 0.0127, 0.03121), (0.00075, 0.01864, 0.04918), (0.01277, -0.01368, 0.0492), (0.01872, -0.0006903, 0.04922), (-0.01264, 0.01366, 0.04914), (-0.01858, 0.0006764, 0.04912), (-0.01359, -0.01271, 0.04313), (-0.0005847, -0.01865, 0.03717), (0.01375, 0.0127, 0.04321), (0.000782, 0.01865, 0.03718), (0.0128, -0.01367, 0.0372), (0.01875, -0.0006868, 0.03722), (-0.0126, 0.01367, 0.03714), (-0.01855, 0.0006799, 0.03712), (-0.01357, -0.01271, 0.03713), (-0.0006007, -0.01865, 0.04317), (0.01377, 0.0127, 0.03721), (0.000766, 0.01864, 0.04318), (0.01279, -0.01368, 0.0432), (0.01873, -0.0006886, 0.04322), (-0.01262, 0.01366, 0.04314), (-0.01857, 0.0006781, 0.04312), (-0.0136, -0.01271, 0.04913), (-0.0005687, -0.01865, 0.03117), (0.01374, 0.0127, 0.04921), (0.000798, 0.01865, 0.03118), (0.01282, -0.01367, 0.0312), (0.01876, -0.0006851, 0.03122), (-0.01259, 0.01367, 0.03114), (-0.01853, 0.0006816, 0.03112), (-0.0006366, -0.02052, 0.03101), (-0.0006454, -0.02052, 0.03431), (0.0008667, 0.02051, 0.03103), (0.0008579, 0.02051, 0.03433), (0.01409, -0.01504, 0.03106), (0.01408, -0.01504, 0.03436), (0.02063, -0.0007534, 0.03108), (0.02062, -0.0007544, 0.03438), (-0.01386, 0.01504, 0.03099), (-0.01387, 0.01503, 0.03429), (-0.0204, 0.00075, 0.03097), (-0.02041, 0.000749, 0.03427), (-0.01493, -0.01398, 0.03428), (0.01514, 0.01397, 0.03437), (-0.01492, -0.01398, 0.03098), (0.01515, 0.01397, 0.03107), (-0.0006526, -0.02052, 0.03701), (-0.0006614, -0.02052, 0.04031), (0.0008507, 0.02051, 0.03703), (0.0008419, 0.02051, 0.04033), (0.01407, -0.01504, 0.03706), (0.01406, -0.01504, 0.04036), (0.02061, -0.0007551, 0.03708), (0.0206, -0.0007561, 0.04038), (-0.01387, 0.01503, 0.03699), (-0.01388, 0.01503, 0.04029), (-0.02041, 0.0007482, 0.03697), (-0.02042, 0.0007473, 0.04027), (-0.01495, -0.01398, 0.04028), (0.01513, 0.01397, 0.04037), (-0.01494, -0.01398, 0.03698), (0.01514, 0.01397, 0.03707), (-0.0006686, -0.02052, 0.04301), (-0.0006774, -0.02052, 0.04631), (0.0008347, 0.02051, 0.04303), (0.0008259, 0.02051, 0.04633), (0.01406, -0.01504, 0.04306), (0.01405, -0.01504, 0.04636), (0.0206, -0.0007569, 0.04308), (0.02059, -0.0007578, 0.04638), (-0.01389, 0.01503, 0.04299), (-0.0139, 0.01503, 0.04629), (-0.02043, 0.0007465, 0.04297), (-0.02044, 0.0007456, 0.04627), (-0.01496, -0.01398, 0.04628), (0.01511, 0.01397, 0.04637), (-0.01495, -0.01398, 0.04298), (0.01512, 0.01397, 0.04307), (-0.0006846, -0.02052, 0.04901), (-0.0006934, -0.02052, 0.05231), (0.0008187, 0.02051, 0.04903), (0.0008099, 0.02051, 0.05233), (0.02057, -0.0007595, 0.05238), (0.01403, -0.01504, 0.05236), (0.0151, 0.01397, 0.05237), (-0.01392, 0.01503, 0.05229), (-0.02046, 0.0007438, 0.05227), (-0.01498, -0.01398, 0.05228), (0.01404, -0.01504, 0.04906), (0.02058, -0.0007586, 0.04908), (-0.01391, 0.01503, 0.04899), (-0.02045, 0.0007448, 0.04897), (-0.01497, -0.01398, 0.04898), (0.0151, 0.01397, 0.04907)], [], [(14, 13, 11, 4), (2, 19, 3, 13, 14), (1, 20, 2, 14, 4), (3, 21, 9, 15, 13), (8, 22, 1, 4, 12), (10, 23, 8, 12, 5), (9, 24, 7, 16, 15), (13, 15, 16, 11), (4, 11, 5, 12), (32, 19, 2, 20), (11, 16, 6, 5), (7, 17, 0, 6, 16), (0, 18, 10, 5, 6), (31, 21, 3, 26), (92, 69, 148, 161), (29, 28, 1, 22), (23, 29, 22, 8), (10, 25, 29, 23), (38, 37, 147, 151), (18, 30, 25, 10), (0, 17, 30, 18), (17, 7, 27, 30), (69, 72, 158, 148), (7, 24, 31, 27), (24, 9, 21, 31), (28, 32, 20, 1), (36, 38, 151, 150), (26, 3, 19, 32), (39, 35, 34, 36), (36, 34, 37, 38), (35, 40, 33, 34), (34, 33, 41, 37), (72, 73, 159, 158), (37, 41, 155, 147), (71, 92, 161, 157), (41, 33, 154, 155), (45, 44, 127, 117), (77, 80, 122, 116), (48, 45, 117, 123), (84, 77, 116, 129), (49, 48, 123, 125), (82, 75, 114, 128), (44, 47, 121, 127), (75, 78, 118, 114), (66, 91, 98, 112), (62, 59, 99, 103), (68, 93, 100, 113), (63, 62, 103, 105), (93, 96, 106, 100), (50, 65, 109, 110), (96, 97, 108, 106), (52, 63, 105, 111), (87, 76, 145, 136), (60, 55, 137, 143), (88, 89, 140, 138), (58, 57, 141, 142), (55, 54, 135, 137), (85, 88, 138, 132), (76, 85, 132, 145), (54, 51, 131, 135), (46, 47, 87, 86), (43, 46, 86, 83), (42, 43, 83, 74), (44, 45, 85, 76), (45, 48, 88, 85), (48, 49, 89, 88), (47, 44, 76, 87), (49, 42, 74, 89), (26, 32, 66, 97), (25, 30, 68, 95), (31, 26, 97, 96), (27, 31, 96, 93), (30, 27, 93, 68), (32, 28, 91, 66), (28, 29, 94, 91), (29, 25, 95, 94), (62, 63, 79, 78), (59, 62, 78, 75), (50, 59, 75, 82), (52, 61, 77, 84), (61, 64, 80, 77), (64, 65, 81, 80), (63, 52, 84, 79), (65, 50, 82, 81), (57, 58, 90, 73), (55, 60, 92, 71), (56, 57, 73, 72), (53, 56, 72, 69), (60, 53, 69, 92), (58, 51, 67, 90), (51, 54, 70, 67), (54, 55, 71, 70), (102, 104, 105, 103), (98, 102, 103, 99), (112, 98, 99, 110), (113, 100, 101, 111), (100, 106, 107, 101), (106, 108, 109, 107), (104, 113, 111, 105), (108, 112, 110, 109), (59, 50, 110, 99), (91, 94, 102, 98), (61, 52, 111, 101), (94, 95, 104, 102), (64, 61, 101, 107), (97, 66, 112, 108), (65, 64, 107, 109), (95, 68, 113, 104), (124, 128, 126, 125), (120, 129, 127, 121), (122, 124, 125, 123), (116, 122, 123, 117), (129, 116, 117, 127), (128, 114, 115, 126), (114, 118, 119, 115), (118, 120, 121, 119), (80, 81, 124, 122), (43, 42, 126, 115), (79, 84, 129, 120), (46, 43, 115, 119), (81, 82, 128, 124), (78, 79, 120, 118), (47, 46, 119, 121), (42, 49, 125, 126), (140, 144, 142, 141), (136, 145, 143, 137), (138, 140, 141, 139), (132, 138, 139, 133), (145, 132, 133, 143), (144, 130, 131, 142), (130, 134, 135, 131), (134, 136, 137, 135), (57, 56, 139, 141), (89, 74, 144, 140), (56, 53, 133, 139), (86, 87, 136, 134), (53, 60, 143, 133), (83, 86, 134, 130), (51, 58, 142, 131), (74, 83, 130, 144), (156, 157, 150, 151), (146, 156, 151, 147), (160, 146, 147, 155), (161, 148, 149, 152), (148, 158, 153, 149), (158, 159, 154, 153), (157, 161, 152, 150), (159, 160, 155, 154), (39, 36, 150, 152), (90, 67, 146, 160), (35, 39, 152, 149), (67, 70, 156, 146), (33, 40, 153, 154), (70, 71, 157, 156), (73, 90, 160, 159), (40, 35, 149, 153)])
me_cylinder_000.polygons.foreach_set('material_index', [2, 2, 2, 2, 2, 2, 2, 2, 2, 2, 2, 2, 2, 2, 2, 2, 2, 2, 2, 2, 2, 2, 2, 2, 2, 2, 2, 2, 2, 2, 2, 2, 2, 2, 2, 2, 2, 2, 2, 2, 2, 2, 2, 2, 2, 2, 2, 2, 2, 2, 2, 2, 2, 2, 2, 2, 2, 2, 2, 2, 2, 2, 2, 2, 2, 2, 2, 2, 2, 2, 2, 2, 2, 2, 2, 2, 2, 2, 2, 2, 2, 2, 2, 2, 2, 2, 2, 2, 2, 2, 2, 2, 2, 2, 2, 2, 2, 2, 2, 2, 2, 2, 2, 2, 2, 2, 2, 2, 2, 2, 2, 2, 2, 2, 2, 2, 2, 2, 2, 2, 2, 2, 2, 2, 2, 2, 2, 2, 2, 2, 2, 2, 2, 2, 2, 2, 2, 2, 2, 2, 2, 2, 2, 2, 2, 2, 2, 2, 2, 2, 2, 2, 2, 2, 2, 2])
me_cylinder_000.materials.append(mat_ca_on_body_001)
me_cylinder_000.materials.append(mat_ca_on_cabeza_001)
me_cylinder_000.materials.append(mat_ca_on_base1_001)
me_cylinder_000.use_remesh_preserve_volume = False
me_cylinder_000.use_remesh_preserve_attributes = False
me_cylinder_000.use_mirror_vertex_groups = False
me_cylinder_000.update()

# ---- objects
ob_ca_on_cuerpo = bpy.data.objects.new('Cañon_Cuerpo', me_cylinder_001)
ob_ca_on_base = bpy.data.objects.new('Cañon_Base', me_cylinder_000)

# ---- transforms, parenting, visibility, modifiers, constraints
ob_ca_on_cuerpo.location = (0.0, -0.075, 0.1056)
ob_ca_on_cuerpo.lineart.crease_threshold = 0.0
ob_ca_on_base.location = (0.0, 0.0, 0.0)
ob_ca_on_base.lineart.crease_threshold = 0.0

# ---- collection membership
col_collection_1.objects.link(ob_ca_on_cuerpo)
col_collection_2.objects.link(ob_ca_on_base)

# ---- scene / render settings (as saved in the file)
scene.frame_start = 1; scene.frame_end = 250; scene.frame_set(1)
scene.render.engine = 'BLENDER_EEVEE_NEXT'
scene.render.resolution_percentage = 50
scene.render.dither_intensity = 0.0
scene.cycles.use_denoising = False
scene.cycles.samples = 128
scene.cycles.sampling_pattern = 'TABULATED_SOBOL'
scene.cycles.light_sampling_threshold = 0.0
scene.cycles.use_adaptive_sampling = False
scene.cycles.use_light_tree = False
scene.cycles.blur_glossy = 0.0
scene.cycles.sample_clamp_indirect = 0.0
scene.view_settings.view_transform = 'Standard'
bpy.context.view_layer.update()

# ---- added for rendering (the .blend has no active camera and no usable light): camera, sun
cam_auto = bpy.data.cameras.new('AutoCamera')
cam_auto.lens = 50.0
cam_auto.sensor_width = 36.0
cam_auto.clip_end = 1000.0
ob_auto_camera = bpy.data.objects.new('AutoCamera', cam_auto)
scene.collection.objects.link(ob_auto_camera)
ob_auto_camera.location = (0.374693, -0.478335, 0.382364)
ob_auto_camera.rotation_euler = (1.09748, -7.21219e-08, 0.694738)
scene.camera = ob_auto_camera
light_auto_sun = bpy.data.lights.new('AutoSun', 'SUN')
light_auto_sun.energy = 3.0
light_auto_sun.angle = 0.0523599
ob_auto_sun = bpy.data.objects.new('AutoSun', light_auto_sun)
scene.collection.objects.link(ob_auto_sun)
ob_auto_sun.rotation_euler = (0.872665, 0.174533, 0.523599)
bpy.context.view_layer.update()
